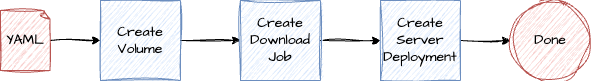

The diagram above was exported from draw.io. Its source (the exported page's mxGraphModel, read from the mxfile embedded in the PNG):
<mxGraphModel dx="827" dy="823" grid="1" gridSize="10" guides="1" tooltips="1" connect="1" arrows="1" fold="1" page="1" pageScale="1" pageWidth="827" pageHeight="1169" math="0" shadow="0">
  <root>
    <mxCell id="0" />
    <mxCell id="1" parent="0" />
    <mxCell id="OXavPEOndu27SIa5g2OZ-4" style="edgeStyle=orthogonalEdgeStyle;rounded=0;sketch=1;hachureGap=4;jiggle=2;curveFitting=1;orthogonalLoop=1;jettySize=auto;html=1;entryX=0;entryY=0.5;entryDx=0;entryDy=0;fontFamily=Architects Daughter;fontSource=https%3A%2F%2Ffonts.googleapis.com%2Fcss%3Ffamily%3DArchitects%2BDaughter;fontSize=14;" edge="1" parent="1" source="OXavPEOndu27SIa5g2OZ-1" target="OXavPEOndu27SIa5g2OZ-3">
      <mxGeometry relative="1" as="geometry" />
    </mxCell>
    <mxCell id="OXavPEOndu27SIa5g2OZ-1" value="YAML" style="whiteSpace=wrap;html=1;shape=mxgraph.basic.document;sketch=1;hachureGap=4;jiggle=2;curveFitting=1;fontFamily=Architects Daughter;fontSource=https%3A%2F%2Ffonts.googleapis.com%2Fcss%3Ffamily%3DArchitects%2BDaughter;fillColor=#f8cecc;strokeColor=#b85450;fontSize=14;" vertex="1" parent="1">
      <mxGeometry x="60" y="210" width="50" height="60" as="geometry" />
    </mxCell>
    <mxCell id="OXavPEOndu27SIa5g2OZ-6" style="edgeStyle=orthogonalEdgeStyle;rounded=0;sketch=1;hachureGap=4;jiggle=2;curveFitting=1;orthogonalLoop=1;jettySize=auto;html=1;entryX=0;entryY=0.5;entryDx=0;entryDy=0;fontFamily=Architects Daughter;fontSource=https%3A%2F%2Ffonts.googleapis.com%2Fcss%3Ffamily%3DArchitects%2BDaughter;fontSize=14;" edge="1" parent="1" source="OXavPEOndu27SIa5g2OZ-3" target="OXavPEOndu27SIa5g2OZ-5">
      <mxGeometry relative="1" as="geometry" />
    </mxCell>
    <mxCell id="OXavPEOndu27SIa5g2OZ-3" value="Create&lt;div&gt;Volume&lt;/div&gt;" style="whiteSpace=wrap;html=1;aspect=fixed;sketch=1;hachureGap=4;jiggle=2;curveFitting=1;fontFamily=Architects Daughter;fontSource=https%3A%2F%2Ffonts.googleapis.com%2Fcss%3Ffamily%3DArchitects%2BDaughter;fillColor=#dae8fc;strokeColor=#6c8ebf;fontSize=14;" vertex="1" parent="1">
      <mxGeometry x="160" y="200" width="80" height="80" as="geometry" />
    </mxCell>
    <mxCell id="OXavPEOndu27SIa5g2OZ-8" style="edgeStyle=orthogonalEdgeStyle;rounded=0;sketch=1;hachureGap=4;jiggle=2;curveFitting=1;orthogonalLoop=1;jettySize=auto;html=1;fontFamily=Architects Daughter;fontSource=https%3A%2F%2Ffonts.googleapis.com%2Fcss%3Ffamily%3DArchitects%2BDaughter;fontSize=14;" edge="1" parent="1" source="OXavPEOndu27SIa5g2OZ-5" target="OXavPEOndu27SIa5g2OZ-7">
      <mxGeometry relative="1" as="geometry" />
    </mxCell>
    <mxCell id="OXavPEOndu27SIa5g2OZ-5" value="Create&lt;div&gt;Download&lt;/div&gt;&lt;div&gt;Job&lt;/div&gt;" style="whiteSpace=wrap;html=1;aspect=fixed;sketch=1;hachureGap=4;jiggle=2;curveFitting=1;fontFamily=Architects Daughter;fontSource=https%3A%2F%2Ffonts.googleapis.com%2Fcss%3Ffamily%3DArchitects%2BDaughter;fillColor=#dae8fc;strokeColor=#6c8ebf;fontSize=14;" vertex="1" parent="1">
      <mxGeometry x="300" y="200" width="80" height="80" as="geometry" />
    </mxCell>
    <mxCell id="OXavPEOndu27SIa5g2OZ-10" style="edgeStyle=orthogonalEdgeStyle;rounded=0;sketch=1;hachureGap=4;jiggle=2;curveFitting=1;orthogonalLoop=1;jettySize=auto;html=1;fontFamily=Architects Daughter;fontSource=https%3A%2F%2Ffonts.googleapis.com%2Fcss%3Ffamily%3DArchitects%2BDaughter;fontSize=14;" edge="1" parent="1" source="OXavPEOndu27SIa5g2OZ-7" target="OXavPEOndu27SIa5g2OZ-11">
      <mxGeometry relative="1" as="geometry">
        <mxPoint x="610" y="240" as="targetPoint" />
      </mxGeometry>
    </mxCell>
    <mxCell id="OXavPEOndu27SIa5g2OZ-7" value="Create Server Deployment" style="whiteSpace=wrap;html=1;aspect=fixed;sketch=1;hachureGap=4;jiggle=2;curveFitting=1;fontFamily=Architects Daughter;fontSource=https%3A%2F%2Ffonts.googleapis.com%2Fcss%3Ffamily%3DArchitects%2BDaughter;fillColor=#dae8fc;strokeColor=#6c8ebf;fontSize=14;" vertex="1" parent="1">
      <mxGeometry x="440" y="200" width="80" height="80" as="geometry" />
    </mxCell>
    <mxCell id="OXavPEOndu27SIa5g2OZ-11" value="Done" style="ellipse;whiteSpace=wrap;html=1;sketch=1;hachureGap=4;jiggle=2;curveFitting=1;fontFamily=Architects Daughter;fontSource=https%3A%2F%2Ffonts.googleapis.com%2Fcss%3Ffamily%3DArchitects%2BDaughter;fillColor=#f8cecc;strokeColor=#b85450;fontSize=14;" vertex="1" parent="1">
      <mxGeometry x="570" y="200" width="80" height="80" as="geometry" />
    </mxCell>
  </root>
</mxGraphModel>